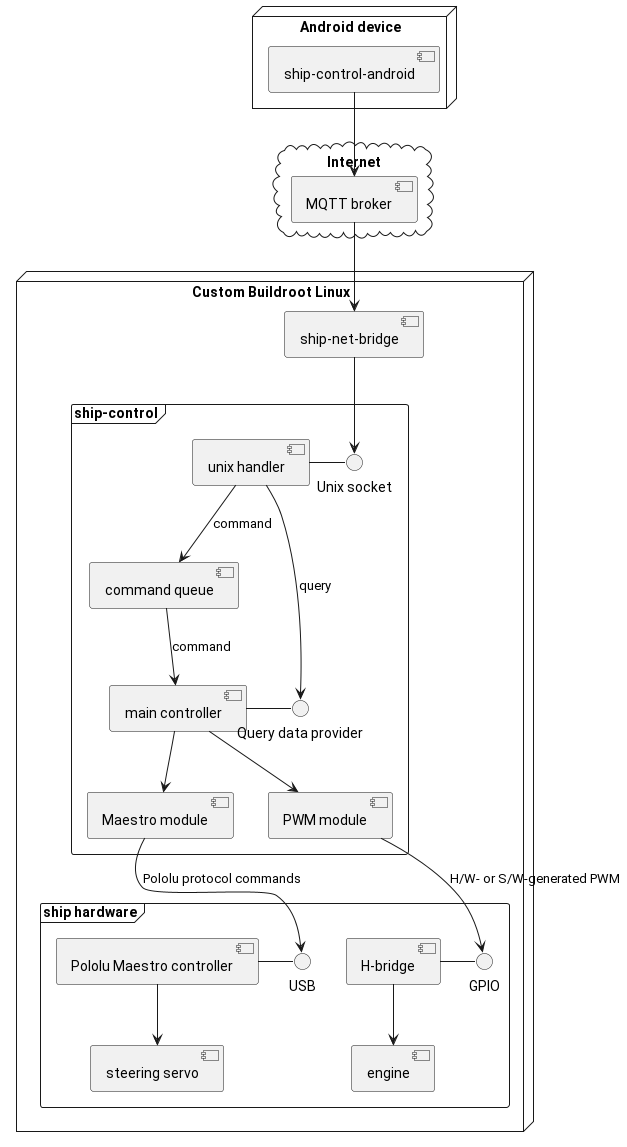

The diagram above was rendered by PlantUML. Its source (embedded in the PNG):
@startuml
node "Android device" {
    [ship-control-android] as mobile
}
cloud "Internet" {
    [MQTT broker] as broker
}

node "Custom Buildroot Linux" {
    [ship-net-bridge] as bridge
    frame "ship-control" {
        () "Unix socket" as usock
        [unix handler] - usock
        bridge --> usock
        [unix handler] --> [command queue]: command
        [command queue] --> [main controller]: command
        () "Query data provider" as provider
        [main controller] - provider
        [main controller] --> [Maestro module]
        [main controller] --> [PWM module]
        [unix handler] --> provider: query
    }
    frame "ship hardware" {
        () "GPIO"
        [H-bridge] - GPIO
        [H-bridge] --> [engine]
        () "USB"
        [Pololu Maestro controller] - "USB"
        [Pololu Maestro controller] --> [steering servo]
    }
}

mobile --> broker
broker --> bridge
[PWM module] --> "GPIO": H/W- or S/W-generated PWM
[Maestro module] --> "USB": Pololu protocol commands

@enduml